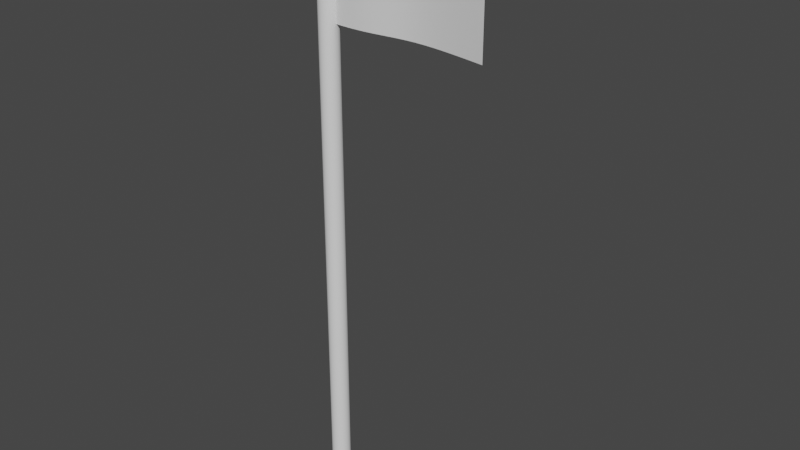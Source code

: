 # Source: Flag.blend  (saved by Blender 2.82.7; exported with 4.5.12 LTS)
import bpy
from mathutils import Matrix  # noqa: F401  (used for matrix-valued properties, if any)

bpy.ops.wm.read_factory_settings(use_empty=True)
scene = bpy.context.scene
scene.name = 'Scene'

# ---- collections
col_collection = bpy.data.collections.new('Collection'); scene.collection.children.link(col_collection)

# ---- world
world_world = bpy.data.worlds.new('World'); scene.world = world_world
world_world.use_nodes = True; world_world.node_tree.nodes.clear()
_N = world_world.node_tree.nodes; _L = world_world.node_tree.links
n0 = _N.new('ShaderNodeOutputWorld'); n0.name = 'World Output'; n0.location = (300, 300)
n1 = _N.new('ShaderNodeBackground'); n1.name = 'Background'; n1.location = (10, 300)
n1.inputs[0].default_value = (0.05088, 0.05088, 0.05088, 1.0)
_L.new(n1.outputs[0], n0.inputs[0])
n0.is_active_output = True
world_world.color = (0.05088, 0.05088, 0.05088)
world_world.use_sun_shadow = False
world_world.sun_shadow_jitter_overblur = 0.0

# ---- meshes
me_cylinder = bpy.data.meshes.new('Cylinder')
me_cylinder.from_pydata([(0.0, 1.0, -1.0), (0.0, 1.0, 1.0), (0.3827, 0.9239, -1.0), (0.3827, 0.9239, 1.0), (0.7071, 0.7071, -1.0), (0.7071, 0.7071, 1.0), (0.9239, 0.3827, -1.0), (0.9239, 0.3827, 1.0), (1.0, -4.371e-08, -1.0), (1.0, -4.371e-08, 1.0), (0.9239, -0.3827, -1.0), (0.9239, -0.3827, 1.0), (0.7071, -0.7071, -1.0), (0.7071, -0.7071, 1.0), (0.3827, -0.9239, -1.0), (0.3827, -0.9239, 1.0), (1.51e-07, -1.0, -1.0), (1.51e-07, -1.0, 1.0), (-0.3827, -0.9239, -1.0), (-0.3827, -0.9239, 1.0), (-0.7071, -0.7071, -1.0), (-0.7071, -0.7071, 1.0), (-0.9239, -0.3827, -1.0), (-0.9239, -0.3827, 1.0), (-1.0, 1.192e-08, -1.0), (-1.0, 1.192e-08, 1.0), (-0.9239, 0.3827, -1.0), (-0.9239, 0.3827, 1.0), (-0.7071, 0.7071, -1.0), (-0.7071, 0.7071, 1.0), (-0.3827, 0.9239, -1.0), (-0.3827, 0.9239, 1.0), (0.0, 1.0, 1.0), (0.3827, 0.9239, 1.0), (0.7071, 0.7071, 1.0), (0.9239, 0.3827, 1.0), (1.0, -4.371e-08, 1.0), (0.9239, -0.3827, 1.0), (0.7071, -0.7071, 1.0), (0.3827, -0.9239, 1.0), (1.51e-07, -1.0, 1.0), (-0.3827, -0.9239, 1.0), (-0.7071, -0.7071, 1.0), (-0.9239, -0.3827, 1.0), (-1.0, 1.192e-08, 1.0), (-0.9239, 0.3827, 1.0), (-0.7071, 0.7071, 1.0), (-0.3827, 0.9239, 1.0), (0.3827, 0.9239, -1.0), (0.7071, 0.7071, -1.0), (0.9239, 0.3827, -1.0), (1.0, -4.371e-08, -1.0), (0.9239, -0.3827, -1.0), (0.7071, -0.7071, -1.0), (0.3827, -0.9239, -1.0), (1.51e-07, -1.0, -1.0), (-0.3827, -0.9239, -1.0), (-0.7071, -0.7071, -1.0), (-0.9239, -0.3827, -1.0), (-1.0, 1.192e-08, -1.0), (-0.9239, 0.3827, -1.0), (-0.7071, 0.7071, -1.0), (-0.3827, 0.9239, -1.0), (0.0, 1.0, -1.0)], [], [(32, 1, 3, 33), (33, 3, 5, 34), (34, 5, 7, 35), (35, 7, 9, 36), (36, 9, 11, 37), (37, 11, 13, 38), (38, 13, 15, 39), (39, 15, 17, 40), (40, 17, 19, 41), (41, 19, 21, 42), (42, 21, 23, 43), (43, 23, 25, 44), (44, 25, 27, 45), (45, 27, 29, 46), (3, 1, 31, 29, 27, 25, 23, 21, 19, 17, 15, 13, 11, 9, 7, 5), (46, 29, 31, 47), (47, 31, 1, 32), (0, 2, 4, 6, 8, 10, 12, 14, 16, 18, 20, 22, 24, 26, 28, 30), (62, 47, 32, 63), (61, 46, 47, 62), (60, 45, 46, 61), (59, 44, 45, 60), (58, 43, 44, 59), (57, 42, 43, 58), (56, 41, 42, 57), (55, 40, 41, 56), (54, 39, 40, 55), (53, 38, 39, 54), (52, 37, 38, 53), (51, 36, 37, 52), (50, 35, 36, 51), (49, 34, 35, 50), (48, 33, 34, 49), (63, 32, 33, 48), (0, 63, 48, 2), (2, 48, 49, 4), (4, 49, 50, 6), (6, 50, 51, 8), (8, 51, 52, 10), (10, 52, 53, 12), (12, 53, 54, 14), (14, 54, 55, 16), (16, 55, 56, 18), (18, 56, 57, 20), (20, 57, 58, 22), (22, 58, 59, 24), (24, 59, 60, 26), (26, 60, 61, 28), (28, 61, 62, 30), (30, 62, 63, 0)])
me_cylinder.polygons.foreach_set('use_smooth', [True] * 50)
_uv = me_cylinder.uv_layers.new(name='UVMap')
_uv.uv.foreach_set('vector', [0.6298, 0.007282, 0.6298, 0.007282, 0.7037, 0.007282, 0.7037, 0.007282, 0.7037, 0.007282, 0.7037, 0.007282, 0.7603, 0.007282, 0.7603, 0.007282, 0.9966, 0.9927, 0.9966, 0.9927, 0.9227, 0.9927, 0.9227, 0.9927, 0.9227, 0.9927, 0.9227, 0.9927, 0.8427, 0.9927, 0.8427, 0.9927, 0.8427, 0.9927, 0.8427, 0.9927, 0.7688, 0.9927, 0.7688, 0.9927, 0.4193, 0.5073, 0.4193, 0.5073, 0.4759, 0.5073, 0.4759, 0.5073, 0.4759, 0.5073, 0.4759, 0.5073, 0.5498, 0.5073, 0.5498, 0.5073, 0.5498, 0.5073, 0.5498, 0.5073, 0.6298, 0.5073, 0.6298, 0.5073, 0.6298, 0.5073, 0.6298, 0.5073, 0.7037, 0.5073, 0.7037, 0.5073, 0.7037, 0.5073, 0.7037, 0.5073, 0.7603, 0.5073, 0.7603, 0.5073, 0.9966, 0.4927, 0.9966, 0.4927, 0.9227, 0.4927, 0.9227, 0.4927, 0.9227, 0.4927, 0.9227, 0.4927, 0.8427, 0.4927, 0.8427, 0.4927, 0.8427, 0.4927, 0.8427, 0.4927, 0.7688, 0.4927, 0.7688, 0.4927, 0.4193, 0.007282, 0.4193, 0.007282, 0.4759, 0.007282, 0.4759, 0.007282, 0.09321, 0.04338, 0.1671, 0.007142, 0.2471, 0.007142, 0.321, 0.04338, 0.3776, 0.1103, 0.4082, 0.1978, 0.4082, 0.2925, 0.3776, 0.38, 0.321, 0.447, 0.2471, 0.4833, 0.1671, 0.4833, 0.09321, 0.447, 0.03664, 0.38, 0.006032, 0.2925, 0.006032, 0.1978, 0.03664, 0.1103, 0.4759, 0.007282, 0.4759, 0.007282, 0.5498, 0.007282, 0.5498, 0.007282, 0.5498, 0.007282, 0.5498, 0.007282, 0.6298, 0.007282, 0.6298, 0.007282, 0.321, 0.9374, 0.2471, 0.9736, 0.1671, 0.9736, 0.09321, 0.9374, 0.03664, 0.8704, 0.006032, 0.7829, 0.006032, 0.6882, 0.03664, 0.6007, 0.09321, 0.5338, 0.1671, 0.4975, 0.2471, 0.4975, 0.321, 0.5338, 0.3776, 0.6007, 0.4082, 0.6882, 0.4082, 0.7829, 0.3776, 0.8704, 0.5498, 0.4927, 0.5498, 0.007282, 0.6298, 0.007282, 0.6298, 0.4927, 0.4759, 0.4927, 0.4759, 0.007282, 0.5498, 0.007282, 0.5498, 0.4927, 0.4193, 0.4927, 0.4193, 0.007282, 0.4759, 0.007282, 0.4759, 0.4927, 0.8427, 0.007282, 0.8427, 0.4927, 0.7688, 0.4927, 0.7688, 0.007282, 0.9227, 0.007282, 0.9227, 0.4927, 0.8427, 0.4927, 0.8427, 0.007282, 0.9966, 0.007282, 0.9966, 0.4927, 0.9227, 0.4927, 0.9227, 0.007282, 0.7037, 0.9927, 0.7037, 0.5073, 0.7603, 0.5073, 0.7603, 0.9927, 0.6298, 0.9927, 0.6298, 0.5073, 0.7037, 0.5073, 0.7037, 0.9927, 0.5498, 0.9927, 0.5498, 0.5073, 0.6298, 0.5073, 0.6298, 0.9927, 0.4759, 0.9927, 0.4759, 0.5073, 0.5498, 0.5073, 0.5498, 0.9927, 0.4193, 0.9927, 0.4193, 0.5073, 0.4759, 0.5073, 0.4759, 0.9927, 0.8427, 0.5073, 0.8427, 0.9927, 0.7688, 0.9927, 0.7688, 0.5073, 0.9227, 0.5073, 0.9227, 0.9927, 0.8427, 0.9927, 0.8427, 0.5073, 0.9966, 0.5073, 0.9966, 0.9927, 0.9227, 0.9927, 0.9227, 0.5073, 0.7037, 0.4927, 0.7037, 0.007282, 0.7603, 0.007282, 0.7603, 0.4927, 0.6298, 0.4927, 0.6298, 0.007282, 0.7037, 0.007282, 0.7037, 0.4927, 0.6298, 0.4927, 0.6298, 0.4927, 0.7037, 0.4927, 0.7037, 0.4927, 0.7037, 0.4927, 0.7037, 0.4927, 0.7603, 0.4927, 0.7603, 0.4927, 0.9966, 0.5073, 0.9966, 0.5073, 0.9227, 0.5073, 0.9227, 0.5073, 0.9227, 0.5073, 0.9227, 0.5073, 0.8427, 0.5073, 0.8427, 0.5073, 0.8427, 0.5073, 0.8427, 0.5073, 0.7688, 0.5073, 0.7688, 0.5073, 0.4193, 0.9927, 0.4193, 0.9927, 0.4759, 0.9927, 0.4759, 0.9927, 0.4759, 0.9927, 0.4759, 0.9927, 0.5498, 0.9927, 0.5498, 0.9927, 0.5498, 0.9927, 0.5498, 0.9927, 0.6298, 0.9927, 0.6298, 0.9927, 0.6298, 0.9927, 0.6298, 0.9927, 0.7037, 0.9927, 0.7037, 0.9927, 0.7037, 0.9927, 0.7037, 0.9927, 0.7603, 0.9927, 0.7603, 0.9927, 0.9966, 0.007282, 0.9966, 0.007282, 0.9227, 0.007282, 0.9227, 0.007282, 0.9227, 0.007282, 0.9227, 0.007282, 0.8427, 0.007282, 0.8427, 0.007282, 0.8427, 0.007282, 0.8427, 0.007282, 0.7688, 0.007282, 0.7688, 0.007282, 0.4193, 0.4927, 0.4193, 0.4927, 0.4759, 0.4927, 0.4759, 0.4927, 0.4759, 0.4927, 0.4759, 0.4927, 0.5498, 0.4927, 0.5498, 0.4927, 0.5498, 0.4927, 0.5498, 0.4927, 0.6298, 0.4927, 0.6298, 0.4927])
me_cylinder.use_remesh_fix_poles = True
me_cylinder.use_remesh_preserve_attributes = False
me_cylinder.use_mirror_vertex_groups = False
me_cylinder.update()
me_plane = bpy.data.meshes.new('Plane')
me_plane.from_pydata([(-1.0, -1.0, 0.0), (1.0, -1.0, 0.1413), (-1.0, 1.0, 0.0), (1.0, 1.0, 0.1413), (-0.5, -1.0, 0.06836), (0.0, -1.0, -0.07292), (0.5, -1.0, 0.0), (0.5, 1.0, 0.0), (0.0, 1.0, -0.07292), (-0.5, 1.0, 0.06836), (-1.0, 1.0, 0.0), (1.0, 1.0, 0.1413), (-0.5, 1.0, 0.06836), (0.0, 1.0, -0.07292), (0.5, 1.0, 0.0), (-1.0, -1.0, 0.0), (1.0, -1.0, 0.1413), (-0.5, -1.0, 0.06836), (0.0, -1.0, -0.07292), (0.5, -1.0, 0.0), (1.0, -1.0, 0.1413), (1.0, 1.0, 0.1413), (1.0, 1.0, 0.1413), (1.0, -1.0, 0.1413)], [], [(22, 11, 3, 21), (10, 12, 9, 2), (12, 13, 8, 9), (13, 14, 7, 8), (18, 19, 14, 13), (17, 18, 13, 12), (15, 17, 12, 10), (23, 16, 11, 22), (20, 1, 16, 23), (0, 4, 17, 15), (4, 5, 18, 17), (5, 6, 19, 18), (6, 20, 23, 19), (19, 23, 22, 14), (14, 22, 21, 7)])
me_plane.polygons.foreach_set('use_smooth', [True] * 15)
_uv = me_plane.uv_layers.new(name='UVMap')
_uv.uv.foreach_set('vector', [0.0, 0.0, 0.0, 0.0, 0.0, 0.0, 0.0, 0.0, 0.0, 0.0, 0.0, 0.0, 0.0, 0.0, 0.0, 0.0, 0.0, 0.0, 0.0, 0.0, 0.0, 0.0, 0.0, 0.0, 0.0, 0.0, 0.0, 0.0, 0.0, 0.0, 0.0, 0.0, 0.01456, 0.505, 0.01456, 0.2609, 0.9854, 0.2609, 0.9854, 0.505, 0.01456, 0.7416, 0.01456, 0.505, 0.9854, 0.505, 0.9854, 0.7416, 0.01456, 0.9854, 0.01456, 0.7416, 0.9854, 0.7416, 0.9854, 0.9854, 0.0, 0.0, 0.0, 0.0, 0.0, 0.0, 0.0, 0.0, 0.0, 0.0, 0.0, 0.0, 0.0, 0.0, 0.0, 0.0, 0.0, 0.0, 0.0, 0.0, 0.0, 0.0, 0.0, 0.0, 0.0, 0.0, 0.0, 0.0, 0.0, 0.0, 0.0, 0.0, 0.0, 0.0, 0.0, 0.0, 0.0, 0.0, 0.0, 0.0, 0.0, 0.0, 0.0, 0.0, 0.0, 0.0, 0.0, 0.0, 0.01456, 0.2609, 0.01456, 0.01456, 0.9854, 0.01456, 0.9854, 0.2609, 0.0, 0.0, 0.0, 0.0, 0.0, 0.0, 0.0, 0.0])
me_plane.use_remesh_fix_poles = True
me_plane.use_remesh_preserve_attributes = False
me_plane.use_mirror_vertex_groups = False
me_plane.update()

# ---- objects
ob_cylinder = bpy.data.objects.new('Cylinder', me_cylinder)
ob_plane = bpy.data.objects.new('Plane', me_plane)

# ---- transforms, parenting, visibility, modifiers, constraints
ob_cylinder.location = (0.0, 0.0, 0.0)
ob_cylinder.scale = (0.1657, 0.1657, 5.0)
ob_cylinder.lineart.crease_threshold = 0.0
ob_plane.location = (1.436, 0.0, 3.931)
ob_plane.rotation_euler = (1.571, -0.0, 0.0)
ob_plane.scale = (1.467, 1.0, 1.0)
ob_plane.lineart.crease_threshold = 0.0
_m = ob_plane.modifiers.new('Subdivision', 'SUBSURF')
_m.uv_smooth = 'PRESERVE_CORNERS'
_m.levels = 2
_m.show_only_control_edges = False

# ---- collection membership
col_collection.objects.link(ob_cylinder)
col_collection.objects.link(ob_plane)

# ---- scene / render settings (as saved in the file)
scene.frame_start = 1; scene.frame_end = 250; scene.frame_set(1)
scene.render.engine = 'BLENDER_EEVEE_NEXT'
scene.cycles.use_denoising = False
scene.cycles.samples = 128
scene.cycles.sampling_pattern = 'TABULATED_SOBOL'
scene.cycles.use_adaptive_sampling = False
scene.cycles.use_light_tree = False
scene.view_settings.view_transform = 'Filmic'
bpy.context.view_layer.update()

# ---- added for rendering (the .blend has no active camera and no usable light): camera, sun
cam_auto = bpy.data.cameras.new('AutoCamera')
cam_auto.lens = 50.0
cam_auto.sensor_width = 36.0
cam_auto.clip_end = 1000.0
ob_auto_camera = bpy.data.objects.new('AutoCamera', cam_auto)
scene.collection.objects.link(ob_auto_camera)
ob_auto_camera.location = (11.0518, -11.6196, 7.74642)
ob_auto_camera.rotation_euler = (1.09748, -7.21219e-08, 0.694738)
scene.camera = ob_auto_camera
light_auto_sun = bpy.data.lights.new('AutoSun', 'SUN')
light_auto_sun.energy = 3.0
light_auto_sun.angle = 0.0523599
ob_auto_sun = bpy.data.objects.new('AutoSun', light_auto_sun)
scene.collection.objects.link(ob_auto_sun)
ob_auto_sun.rotation_euler = (0.872665, 0.174533, 0.523599)
bpy.context.view_layer.update()
